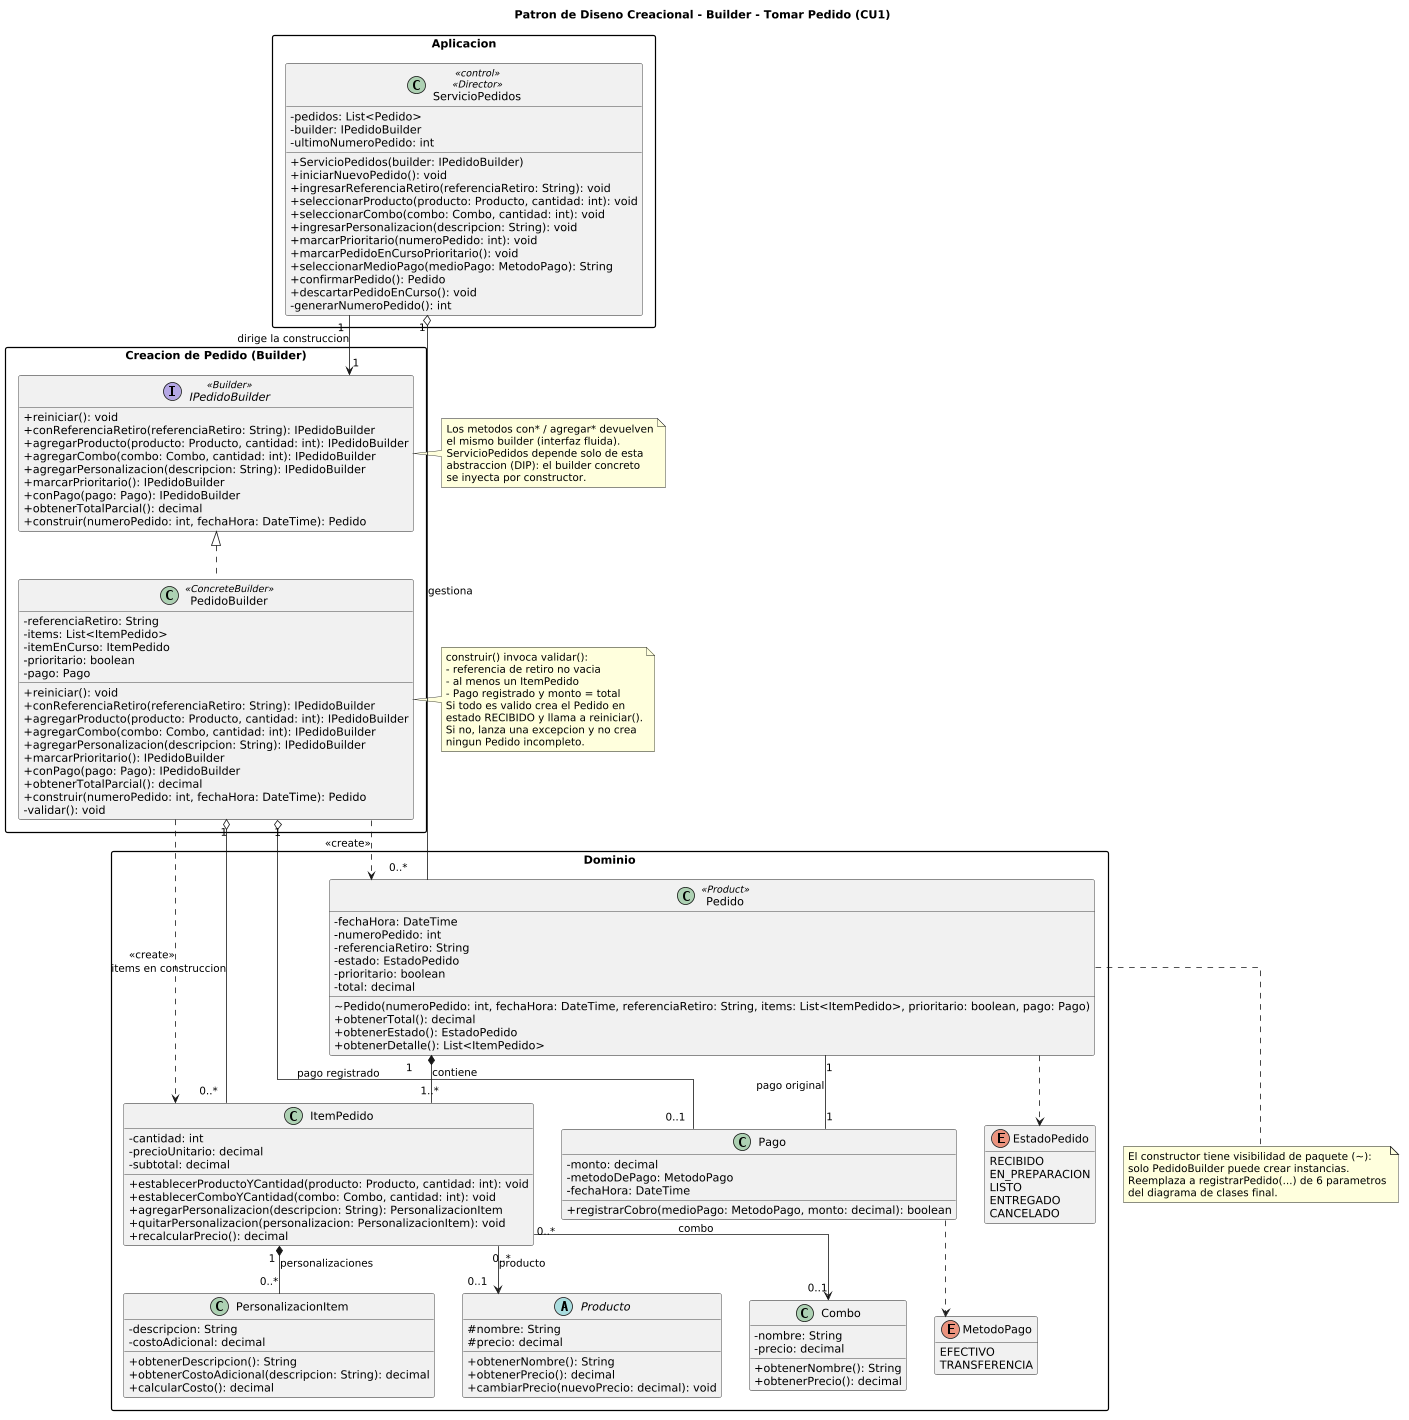

The diagram above was rendered by PlantUML. Its source (embedded in the PNG):
@startuml
scale 0.8
title Patron de Diseno Creacional - Builder - Tomar Pedido (CU1)
top to bottom direction
skinparam classAttributeIconSize 0
skinparam linetype ortho
skinparam packageStyle rectangle
hide empty members

package "Aplicacion" {
  class ServicioPedidos <<control>> <<Director>> {
    - pedidos: List<Pedido>
    - builder: IPedidoBuilder
    - ultimoNumeroPedido: int
    + ServicioPedidos(builder: IPedidoBuilder)
    + iniciarNuevoPedido(): void
    + ingresarReferenciaRetiro(referenciaRetiro: String): void
    + seleccionarProducto(producto: Producto, cantidad: int): void
    + seleccionarCombo(combo: Combo, cantidad: int): void
    + ingresarPersonalizacion(descripcion: String): void
    + marcarPrioritario(numeroPedido: int): void
    + marcarPedidoEnCursoPrioritario(): void
    + seleccionarMedioPago(medioPago: MetodoPago): String
    + confirmarPedido(): Pedido
    + descartarPedidoEnCurso(): void
    - generarNumeroPedido(): int
  }
}

package "Creacion de Pedido (Builder)" {
  interface IPedidoBuilder <<Builder>> {
    + reiniciar(): void
    + conReferenciaRetiro(referenciaRetiro: String): IPedidoBuilder
    + agregarProducto(producto: Producto, cantidad: int): IPedidoBuilder
    + agregarCombo(combo: Combo, cantidad: int): IPedidoBuilder
    + agregarPersonalizacion(descripcion: String): IPedidoBuilder
    + marcarPrioritario(): IPedidoBuilder
    + conPago(pago: Pago): IPedidoBuilder
    + obtenerTotalParcial(): decimal
    + construir(numeroPedido: int, fechaHora: DateTime): Pedido
  }

  class PedidoBuilder <<ConcreteBuilder>> {
    - referenciaRetiro: String
    - items: List<ItemPedido>
    - itemEnCurso: ItemPedido
    - prioritario: boolean
    - pago: Pago
    + reiniciar(): void
    + conReferenciaRetiro(referenciaRetiro: String): IPedidoBuilder
    + agregarProducto(producto: Producto, cantidad: int): IPedidoBuilder
    + agregarCombo(combo: Combo, cantidad: int): IPedidoBuilder
    + agregarPersonalizacion(descripcion: String): IPedidoBuilder
    + marcarPrioritario(): IPedidoBuilder
    + conPago(pago: Pago): IPedidoBuilder
    + obtenerTotalParcial(): decimal
    + construir(numeroPedido: int, fechaHora: DateTime): Pedido
    - validar(): void
  }
}

package "Dominio" {
  class Pedido <<Product>> {
    - fechaHora: DateTime
    - numeroPedido: int
    - referenciaRetiro: String
    - estado: EstadoPedido
    - prioritario: boolean
    - total: decimal
    ~ Pedido(numeroPedido: int, fechaHora: DateTime, referenciaRetiro: String, items: List<ItemPedido>, prioritario: boolean, pago: Pago)
    + obtenerTotal(): decimal
    + obtenerEstado(): EstadoPedido
    + obtenerDetalle(): List<ItemPedido>
  }

  class ItemPedido {
    - cantidad: int
    - precioUnitario: decimal
    - subtotal: decimal
    + establecerProductoYCantidad(producto: Producto, cantidad: int): void
    + establecerComboYCantidad(combo: Combo, cantidad: int): void
    + agregarPersonalizacion(descripcion: String): PersonalizacionItem
    + quitarPersonalizacion(personalizacion: PersonalizacionItem): void
    + recalcularPrecio(): decimal
  }

  class PersonalizacionItem {
    - descripcion: String
    - costoAdicional: decimal
    + obtenerDescripcion(): String
    + obtenerCostoAdicional(descripcion: String): decimal
    + calcularCosto(): decimal
  }

  abstract class Producto {
    # nombre: String
    # precio: decimal
    + obtenerNombre(): String
    + obtenerPrecio(): decimal
    + cambiarPrecio(nuevoPrecio: decimal): void
  }

  class Combo {
    - nombre: String
    - precio: decimal
    + obtenerNombre(): String
    + obtenerPrecio(): decimal
  }

  class Pago {
    - monto: decimal
    - metodoDePago: MetodoPago
    - fechaHora: DateTime
    + registrarCobro(medioPago: MetodoPago, monto: decimal): boolean
  }

  enum EstadoPedido {
    RECIBIDO
    EN_PREPARACION
    LISTO
    ENTREGADO
    CANCELADO
  }

  enum MetodoPago {
    EFECTIVO
    TRANSFERENCIA
  }
}

IPedidoBuilder <|.. PedidoBuilder
ServicioPedidos "1" --> "1" IPedidoBuilder : dirige la construccion
ServicioPedidos "1" o-- "0..*" Pedido : gestiona
PedidoBuilder ..> Pedido : <<create>>
PedidoBuilder ..> ItemPedido : <<create>>
PedidoBuilder "1" o-- "0..*" ItemPedido : items en construccion
PedidoBuilder "1" o-- "0..1" Pago : pago registrado

Pedido "1" *-- "1..*" ItemPedido : contiene
Pedido "1" -- "1" Pago : pago original
Pedido ..> EstadoPedido
ItemPedido "1" *-- "0..*" PersonalizacionItem : personalizaciones
ItemPedido "0..*" --> "0..1" Producto : producto
ItemPedido "0..*" --> "0..1" Combo : combo
Pago ..> MetodoPago

note right of IPedidoBuilder
  Los metodos con* / agregar* devuelven
  el mismo builder (interfaz fluida).
  ServicioPedidos depende solo de esta
  abstraccion (DIP): el builder concreto
  se inyecta por constructor.
end note

note right of PedidoBuilder
  construir() invoca validar():
  - referencia de retiro no vacia
  - al menos un ItemPedido
  - Pago registrado y monto = total
  Si todo es valido crea el Pedido en
  estado RECIBIDO y llama a reiniciar().
  Si no, lanza una excepcion y no crea
  ningun Pedido incompleto.
end note

note bottom of Pedido
  El constructor tiene visibilidad de paquete (~):
  solo PedidoBuilder puede crear instancias.
  Reemplaza a registrarPedido(...) de 6 parametros
  del diagrama de clases final.
end note
@enduml